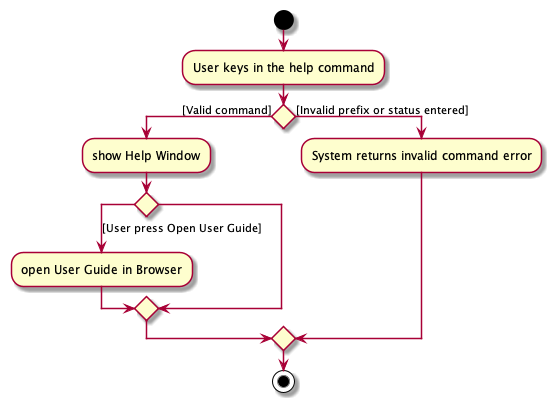

The diagram above was rendered by PlantUML. Its source (embedded in the PNG):
@startuml
 'https://plantuml.com/activity-diagram-beta

 start
 :User keys in the help command;
 if () then ([Valid command])
    :show Help Window;
    switch ( )
    case ([User press Open User Guide])
    :open User Guide in Browser;
    case()
    endswitch
 else ([Invalid prefix or status entered])
   :System returns invalid command error;
 endif
 stop

 @enduml